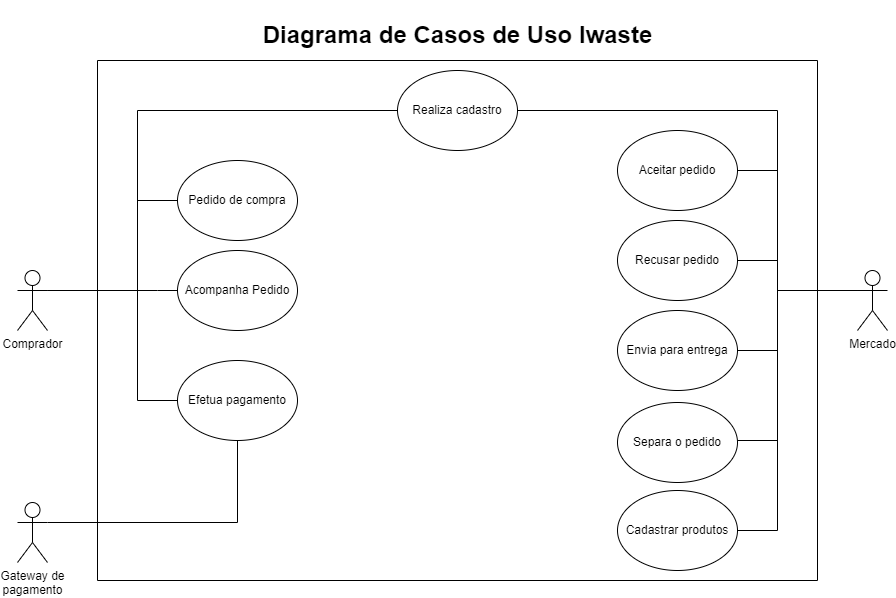

The diagram above was exported from draw.io. Its source (the exported page's mxGraphModel, read from the mxfile embedded in the PNG):
<mxGraphModel dx="2480" dy="1098" grid="1" gridSize="10" guides="1" tooltips="1" connect="1" arrows="1" fold="1" page="0" pageScale="1" pageWidth="827" pageHeight="1169" math="0" shadow="0">
  <root>
    <mxCell id="0" />
    <mxCell id="1" parent="0" />
    <mxCell id="FMpKW5nTo7g15AWVZJRR-8" style="edgeStyle=orthogonalEdgeStyle;rounded=0;orthogonalLoop=1;jettySize=auto;html=1;exitX=1;exitY=0.3333333333333333;exitDx=0;exitDy=0;exitPerimeter=0;entryX=0;entryY=0.5;entryDx=0;entryDy=0;endArrow=none;endFill=0;" parent="1" source="FMpKW5nTo7g15AWVZJRR-1" target="FMpKW5nTo7g15AWVZJRR-7" edge="1">
      <mxGeometry relative="1" as="geometry">
        <Array as="points">
          <mxPoint x="-80" y="320" />
          <mxPoint x="-80" y="230" />
        </Array>
      </mxGeometry>
    </mxCell>
    <mxCell id="FMpKW5nTo7g15AWVZJRR-16" style="edgeStyle=orthogonalEdgeStyle;rounded=0;orthogonalLoop=1;jettySize=auto;html=1;exitX=1;exitY=0.3333333333333333;exitDx=0;exitDy=0;exitPerimeter=0;entryX=0;entryY=0.5;entryDx=0;entryDy=0;endArrow=none;endFill=0;" parent="1" source="FMpKW5nTo7g15AWVZJRR-1" target="FMpKW5nTo7g15AWVZJRR-15" edge="1">
      <mxGeometry relative="1" as="geometry">
        <Array as="points">
          <mxPoint x="-80" y="320" />
          <mxPoint x="-80" y="430" />
        </Array>
      </mxGeometry>
    </mxCell>
    <mxCell id="FMpKW5nTo7g15AWVZJRR-28" style="edgeStyle=orthogonalEdgeStyle;rounded=0;orthogonalLoop=1;jettySize=auto;html=1;exitX=1;exitY=0.3333333333333333;exitDx=0;exitDy=0;exitPerimeter=0;entryX=0;entryY=0.5;entryDx=0;entryDy=0;endArrow=none;endFill=0;" parent="1" source="FMpKW5nTo7g15AWVZJRR-1" target="FMpKW5nTo7g15AWVZJRR-26" edge="1">
      <mxGeometry relative="1" as="geometry">
        <Array as="points">
          <mxPoint x="-80" y="320" />
          <mxPoint x="-80" y="140" />
        </Array>
      </mxGeometry>
    </mxCell>
    <mxCell id="FMpKW5nTo7g15AWVZJRR-1" value="Comprador" style="shape=umlActor;verticalLabelPosition=bottom;verticalAlign=top;html=1;outlineConnect=0;" parent="1" vertex="1">
      <mxGeometry x="-200" y="300" width="30" height="60" as="geometry" />
    </mxCell>
    <mxCell id="FMpKW5nTo7g15AWVZJRR-10" style="edgeStyle=orthogonalEdgeStyle;rounded=0;orthogonalLoop=1;jettySize=auto;html=1;exitX=0;exitY=0.3333333333333333;exitDx=0;exitDy=0;exitPerimeter=0;entryX=1;entryY=0.5;entryDx=0;entryDy=0;endArrow=none;endFill=0;" parent="1" source="FMpKW5nTo7g15AWVZJRR-3" target="FMpKW5nTo7g15AWVZJRR-9" edge="1">
      <mxGeometry relative="1" as="geometry">
        <Array as="points">
          <mxPoint x="560" y="320" />
          <mxPoint x="560" y="200" />
        </Array>
      </mxGeometry>
    </mxCell>
    <mxCell id="FMpKW5nTo7g15AWVZJRR-12" style="edgeStyle=orthogonalEdgeStyle;rounded=0;orthogonalLoop=1;jettySize=auto;html=1;exitX=0;exitY=0.3333333333333333;exitDx=0;exitDy=0;exitPerimeter=0;entryX=1;entryY=0.5;entryDx=0;entryDy=0;endArrow=none;endFill=0;" parent="1" source="FMpKW5nTo7g15AWVZJRR-3" target="FMpKW5nTo7g15AWVZJRR-11" edge="1">
      <mxGeometry relative="1" as="geometry">
        <Array as="points">
          <mxPoint x="560" y="320" />
          <mxPoint x="560" y="290" />
        </Array>
      </mxGeometry>
    </mxCell>
    <mxCell id="FMpKW5nTo7g15AWVZJRR-23" style="edgeStyle=orthogonalEdgeStyle;rounded=0;orthogonalLoop=1;jettySize=auto;html=1;exitX=0;exitY=0.3333333333333333;exitDx=0;exitDy=0;exitPerimeter=0;entryX=1;entryY=0.5;entryDx=0;entryDy=0;endArrow=none;endFill=0;" parent="1" source="FMpKW5nTo7g15AWVZJRR-3" target="xr_uCXq_f3FawbIsIcD--4" edge="1">
      <mxGeometry relative="1" as="geometry">
        <Array as="points">
          <mxPoint x="560" y="320" />
          <mxPoint x="560" y="380" />
        </Array>
      </mxGeometry>
    </mxCell>
    <mxCell id="FMpKW5nTo7g15AWVZJRR-24" style="edgeStyle=orthogonalEdgeStyle;rounded=0;orthogonalLoop=1;jettySize=auto;html=1;exitX=0;exitY=0.3333333333333333;exitDx=0;exitDy=0;exitPerimeter=0;entryX=1;entryY=0.5;entryDx=0;entryDy=0;endArrow=none;endFill=0;" parent="1" source="FMpKW5nTo7g15AWVZJRR-3" target="xr_uCXq_f3FawbIsIcD--6" edge="1">
      <mxGeometry relative="1" as="geometry">
        <Array as="points">
          <mxPoint x="560" y="320" />
          <mxPoint x="560" y="470" />
        </Array>
      </mxGeometry>
    </mxCell>
    <mxCell id="xr_uCXq_f3FawbIsIcD--11" style="edgeStyle=orthogonalEdgeStyle;rounded=0;orthogonalLoop=1;jettySize=auto;html=1;exitX=0;exitY=0.5;exitDx=0;exitDy=0;endArrow=none;endFill=0;" parent="1" source="xr_uCXq_f3FawbIsIcD--9" edge="1">
      <mxGeometry relative="1" as="geometry">
        <mxPoint x="-80" y="320" as="targetPoint" />
      </mxGeometry>
    </mxCell>
    <mxCell id="RYXTtnhnfFdyobTKO9EB-8" style="edgeStyle=orthogonalEdgeStyle;rounded=0;orthogonalLoop=1;jettySize=auto;html=1;exitX=1;exitY=0.3333333333333333;exitDx=0;exitDy=0;exitPerimeter=0;endArrow=none;endFill=0;entryX=0.5;entryY=1;entryDx=0;entryDy=0;" parent="1" source="FMpKW5nTo7g15AWVZJRR-14" target="FMpKW5nTo7g15AWVZJRR-15" edge="1">
      <mxGeometry relative="1" as="geometry">
        <mxPoint x="-80" y="470" as="targetPoint" />
        <Array as="points">
          <mxPoint x="20" y="552" />
        </Array>
      </mxGeometry>
    </mxCell>
    <mxCell id="FMpKW5nTo7g15AWVZJRR-14" value="Gateway de&lt;br&gt;pagamento" style="shape=umlActor;verticalLabelPosition=bottom;verticalAlign=top;html=1;outlineConnect=0;" parent="1" vertex="1">
      <mxGeometry x="-200" y="532" width="30" height="60" as="geometry" />
    </mxCell>
    <mxCell id="FMpKW5nTo7g15AWVZJRR-5" value="" style="swimlane;startSize=0;" parent="1" vertex="1">
      <mxGeometry x="-120" y="90" width="720" height="520" as="geometry" />
    </mxCell>
    <mxCell id="FMpKW5nTo7g15AWVZJRR-7" value="Pedido de compra" style="ellipse;whiteSpace=wrap;html=1;" parent="FMpKW5nTo7g15AWVZJRR-5" vertex="1">
      <mxGeometry x="80" y="100" width="120" height="80" as="geometry" />
    </mxCell>
    <mxCell id="FMpKW5nTo7g15AWVZJRR-9" value="Aceitar pedido" style="ellipse;whiteSpace=wrap;html=1;" parent="FMpKW5nTo7g15AWVZJRR-5" vertex="1">
      <mxGeometry x="520" y="70" width="120" height="80" as="geometry" />
    </mxCell>
    <mxCell id="FMpKW5nTo7g15AWVZJRR-11" value="Recusar pedido" style="ellipse;whiteSpace=wrap;html=1;" parent="FMpKW5nTo7g15AWVZJRR-5" vertex="1">
      <mxGeometry x="520" y="160" width="120" height="80" as="geometry" />
    </mxCell>
    <mxCell id="FMpKW5nTo7g15AWVZJRR-15" value="Efetua pagamento" style="ellipse;whiteSpace=wrap;html=1;" parent="FMpKW5nTo7g15AWVZJRR-5" vertex="1">
      <mxGeometry x="80" y="300" width="120" height="80" as="geometry" />
    </mxCell>
    <mxCell id="xr_uCXq_f3FawbIsIcD--6" value="Separa o pedido" style="ellipse;whiteSpace=wrap;html=1;" parent="FMpKW5nTo7g15AWVZJRR-5" vertex="1">
      <mxGeometry x="520" y="342" width="120" height="80" as="geometry" />
    </mxCell>
    <mxCell id="xr_uCXq_f3FawbIsIcD--4" value="Envia para entrega" style="ellipse;whiteSpace=wrap;html=1;" parent="FMpKW5nTo7g15AWVZJRR-5" vertex="1">
      <mxGeometry x="520" y="250" width="120" height="80" as="geometry" />
    </mxCell>
    <mxCell id="xr_uCXq_f3FawbIsIcD--9" value="Acompanha Pedido" style="ellipse;whiteSpace=wrap;html=1;" parent="FMpKW5nTo7g15AWVZJRR-5" vertex="1">
      <mxGeometry x="80" y="190" width="120" height="80" as="geometry" />
    </mxCell>
    <mxCell id="FMpKW5nTo7g15AWVZJRR-26" value="Realiza cadastro" style="ellipse;whiteSpace=wrap;html=1;" parent="FMpKW5nTo7g15AWVZJRR-5" vertex="1">
      <mxGeometry x="300" y="10" width="120" height="80" as="geometry" />
    </mxCell>
    <mxCell id="RYXTtnhnfFdyobTKO9EB-12" value="Cadastrar produtos" style="ellipse;whiteSpace=wrap;html=1;" parent="FMpKW5nTo7g15AWVZJRR-5" vertex="1">
      <mxGeometry x="520" y="430" width="120" height="80" as="geometry" />
    </mxCell>
    <mxCell id="FMpKW5nTo7g15AWVZJRR-27" style="edgeStyle=orthogonalEdgeStyle;rounded=0;orthogonalLoop=1;jettySize=auto;html=1;exitX=0;exitY=0.3333333333333333;exitDx=0;exitDy=0;exitPerimeter=0;entryX=1;entryY=0.5;entryDx=0;entryDy=0;endArrow=none;endFill=0;" parent="1" edge="1">
      <mxGeometry relative="1" as="geometry">
        <mxPoint x="640" y="320" as="sourcePoint" />
        <mxPoint x="300" y="140" as="targetPoint" />
        <Array as="points">
          <mxPoint x="560" y="320" />
          <mxPoint x="560" y="140" />
        </Array>
      </mxGeometry>
    </mxCell>
    <mxCell id="RYXTtnhnfFdyobTKO9EB-13" style="edgeStyle=orthogonalEdgeStyle;rounded=0;orthogonalLoop=1;jettySize=auto;html=1;exitX=0;exitY=0.3333333333333333;exitDx=0;exitDy=0;exitPerimeter=0;entryX=1;entryY=0.5;entryDx=0;entryDy=0;endArrow=none;endFill=0;" parent="1" source="FMpKW5nTo7g15AWVZJRR-3" target="RYXTtnhnfFdyobTKO9EB-12" edge="1">
      <mxGeometry relative="1" as="geometry">
        <Array as="points">
          <mxPoint x="560" y="320" />
          <mxPoint x="560" y="560" />
        </Array>
      </mxGeometry>
    </mxCell>
    <mxCell id="FMpKW5nTo7g15AWVZJRR-3" value="Mercado" style="shape=umlActor;verticalLabelPosition=bottom;verticalAlign=top;html=1;outlineConnect=0;" parent="1" vertex="1">
      <mxGeometry x="640" y="300" width="30" height="60" as="geometry" />
    </mxCell>
    <mxCell id="xr_uCXq_f3FawbIsIcD--12" value="&lt;h1&gt;&lt;b&gt;Diagrama de Casos de Uso Iwaste&lt;/b&gt;&lt;/h1&gt;" style="text;html=1;align=center;verticalAlign=middle;resizable=0;points=[];autosize=1;strokeColor=none;fillColor=none;" parent="1" vertex="1">
      <mxGeometry x="35" y="30" width="410" height="70" as="geometry" />
    </mxCell>
  </root>
</mxGraphModel>